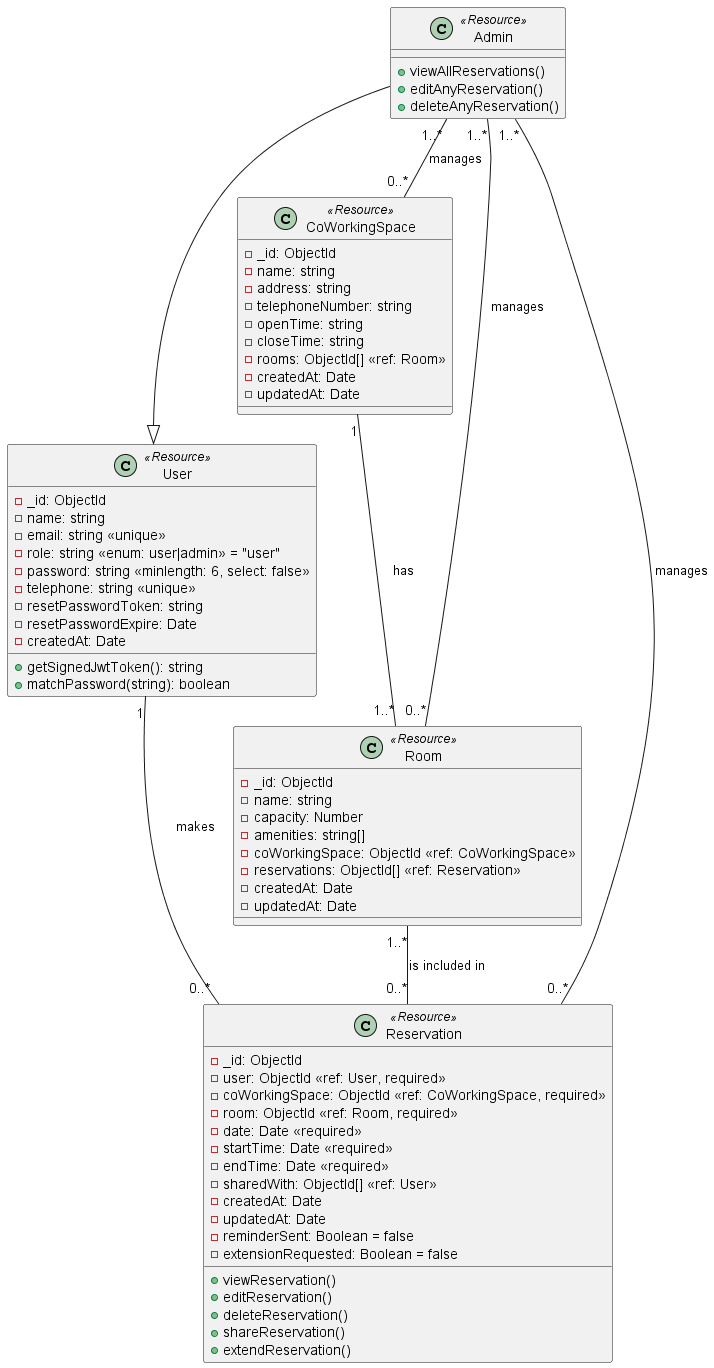

The diagram above was rendered by PlantUML. Its source (embedded in the PNG):
@startuml

class User <<Resource>> {
    - _id: ObjectId
    - name: string
    - email: string <<unique>>
    - role: string <<enum: user|admin>> = "user"
    - password: string <<minlength: 6, select: false>>
    - telephone: string <<unique>>
    - resetPasswordToken: string
    - resetPasswordExpire: Date
    - createdAt: Date
    + getSignedJwtToken(): string
    + matchPassword(string): boolean
}

class Admin <<Resource>> {
    + viewAllReservations()
    + editAnyReservation()
    + deleteAnyReservation()
}

class CoWorkingSpace <<Resource>> {
    - _id: ObjectId
    - name: string
    - address: string
    - telephoneNumber: string
    - openTime: string
    - closeTime: string
    - rooms: ObjectId[] <<ref: Room>>
    - createdAt: Date
    - updatedAt: Date
}

class Room <<Resource>> {
    - _id: ObjectId
    - name: string
    - capacity: Number
    - amenities: string[]
    - coWorkingSpace: ObjectId <<ref: CoWorkingSpace>>
    - reservations: ObjectId[] <<ref: Reservation>>
    - createdAt: Date
    - updatedAt: Date
}

class Reservation <<Resource>> {
    - _id: ObjectId
    - user: ObjectId <<ref: User, required>>
    - coWorkingSpace: ObjectId <<ref: CoWorkingSpace, required>>
    - room: ObjectId <<ref: Room, required>>
    - date: Date <<required>>
    - startTime: Date <<required>>
    - endTime: Date <<required>>
    - sharedWith: ObjectId[] <<ref: User>>
    - createdAt: Date
    - updatedAt: Date
    - reminderSent: Boolean = false
    - extensionRequested: Boolean = false
    + viewReservation()
    + editReservation()
    + deleteReservation()
    + shareReservation()
    + extendReservation()
}

User "1" -- "0..*" Reservation : makes
CoWorkingSpace "1" -- "1..*" Room : has
Room "1..*" -- "0..*" Reservation : is included in
Admin --|> User
Admin "1..*" -- "0..*" Reservation : manages
Admin "1..*" -- "0..*" Room : manages
Admin "1..*" -- "0..*" CoWorkingSpace : manages
@enduml